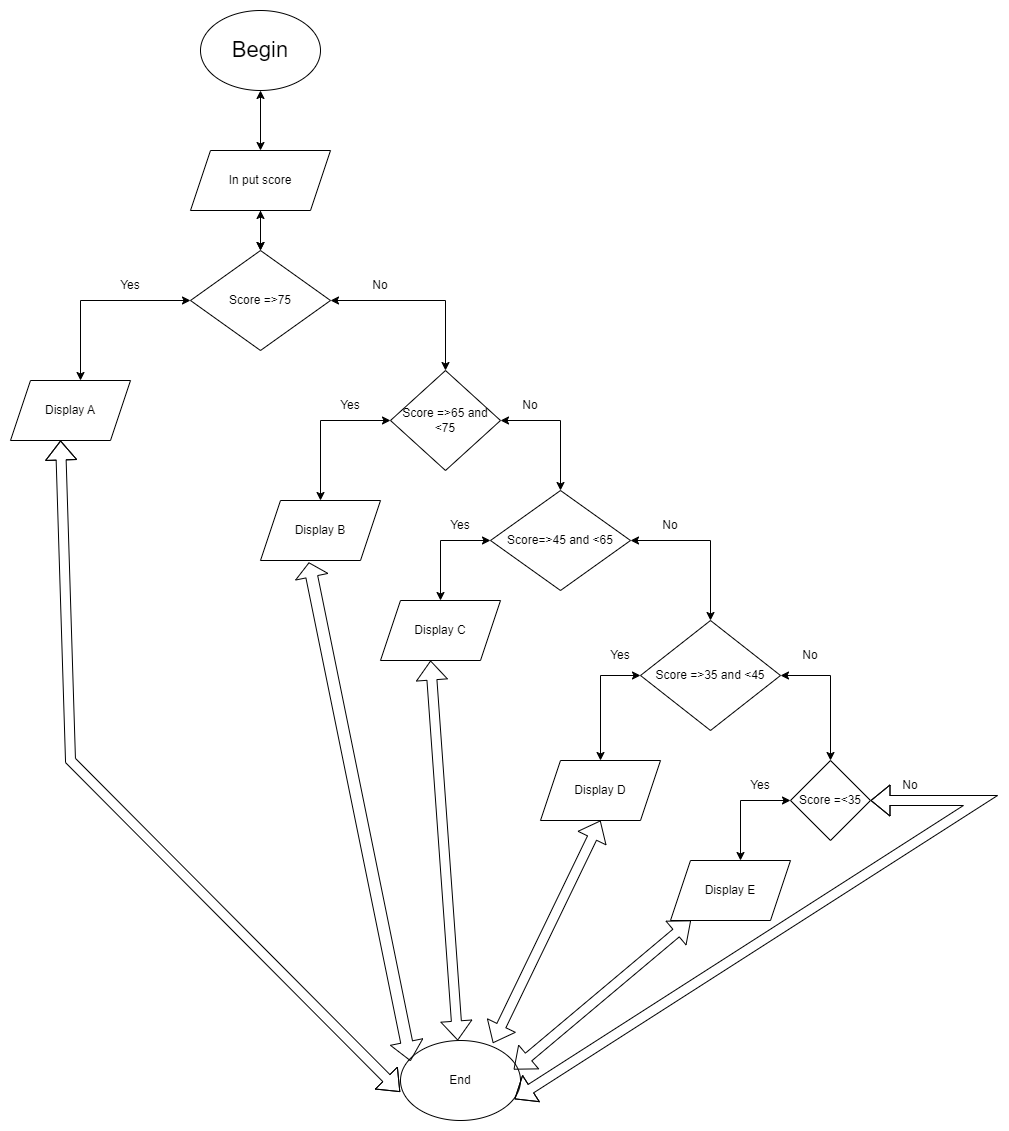

The diagram above was exported from draw.io. Its source (the exported page's mxGraphModel, read from the mxfile embedded in the PNG):
<mxGraphModel dx="1290" dy="557" grid="1" gridSize="10" guides="1" tooltips="1" connect="1" arrows="1" fold="1" page="1" pageScale="1" pageWidth="827" pageHeight="1169" math="0" shadow="0">
  <root>
    <mxCell id="WIyWlLk6GJQsqaUBKTNV-0" />
    <mxCell id="WIyWlLk6GJQsqaUBKTNV-1" parent="WIyWlLk6GJQsqaUBKTNV-0" />
    <mxCell id="TLChBIrDZqnQPYIWg4tK-23" value="Begin" style="ellipse;whiteSpace=wrap;html=1;labelBackgroundColor=none;align=center;fontSize=22;" vertex="1" parent="WIyWlLk6GJQsqaUBKTNV-1">
      <mxGeometry x="320" y="110" width="120" height="80" as="geometry" />
    </mxCell>
    <mxCell id="TLChBIrDZqnQPYIWg4tK-24" value="" style="endArrow=classic;startArrow=classic;html=1;rounded=0;exitX=0.5;exitY=1;exitDx=0;exitDy=0;labelBackgroundColor=none;fontColor=default;" edge="1" parent="WIyWlLk6GJQsqaUBKTNV-1" source="TLChBIrDZqnQPYIWg4tK-23" target="TLChBIrDZqnQPYIWg4tK-25">
      <mxGeometry width="50" height="50" relative="1" as="geometry">
        <mxPoint x="370" y="130" as="sourcePoint" />
        <mxPoint x="380" y="240" as="targetPoint" />
      </mxGeometry>
    </mxCell>
    <mxCell id="TLChBIrDZqnQPYIWg4tK-28" value="" style="edgeStyle=orthogonalEdgeStyle;rounded=0;orthogonalLoop=1;jettySize=auto;html=1;labelBackgroundColor=none;fontColor=default;" edge="1" parent="WIyWlLk6GJQsqaUBKTNV-1" source="TLChBIrDZqnQPYIWg4tK-25" target="TLChBIrDZqnQPYIWg4tK-26">
      <mxGeometry relative="1" as="geometry" />
    </mxCell>
    <mxCell id="TLChBIrDZqnQPYIWg4tK-25" value="In put score" style="shape=parallelogram;perimeter=parallelogramPerimeter;whiteSpace=wrap;html=1;fixedSize=1;labelBackgroundColor=none;" vertex="1" parent="WIyWlLk6GJQsqaUBKTNV-1">
      <mxGeometry x="310" y="250" width="140" height="60" as="geometry" />
    </mxCell>
    <mxCell id="TLChBIrDZqnQPYIWg4tK-26" value="Score =&amp;gt;75" style="rhombus;whiteSpace=wrap;html=1;labelBackgroundColor=none;" vertex="1" parent="WIyWlLk6GJQsqaUBKTNV-1">
      <mxGeometry x="310" y="350" width="140" height="100" as="geometry" />
    </mxCell>
    <mxCell id="TLChBIrDZqnQPYIWg4tK-27" value="" style="endArrow=classic;startArrow=classic;html=1;rounded=0;exitX=0.5;exitY=0;exitDx=0;exitDy=0;entryX=0.5;entryY=1;entryDx=0;entryDy=0;labelBackgroundColor=none;fontColor=default;" edge="1" parent="WIyWlLk6GJQsqaUBKTNV-1" source="TLChBIrDZqnQPYIWg4tK-26" target="TLChBIrDZqnQPYIWg4tK-25">
      <mxGeometry width="50" height="50" relative="1" as="geometry">
        <mxPoint x="370" y="330" as="sourcePoint" />
        <mxPoint x="380" y="320" as="targetPoint" />
      </mxGeometry>
    </mxCell>
    <mxCell id="TLChBIrDZqnQPYIWg4tK-30" value="" style="endArrow=classic;startArrow=classic;html=1;rounded=0;exitX=1;exitY=0.5;exitDx=0;exitDy=0;labelBackgroundColor=none;fontColor=default;entryX=0.5;entryY=0;entryDx=0;entryDy=0;" edge="1" parent="WIyWlLk6GJQsqaUBKTNV-1" source="TLChBIrDZqnQPYIWg4tK-26" target="TLChBIrDZqnQPYIWg4tK-39">
      <mxGeometry width="50" height="50" relative="1" as="geometry">
        <mxPoint x="370" y="460" as="sourcePoint" />
        <mxPoint x="560" y="480" as="targetPoint" />
        <Array as="points">
          <mxPoint x="565" y="400" />
        </Array>
      </mxGeometry>
    </mxCell>
    <mxCell id="TLChBIrDZqnQPYIWg4tK-33" value="" style="endArrow=classic;startArrow=classic;html=1;rounded=0;entryX=0;entryY=0.5;entryDx=0;entryDy=0;labelBackgroundColor=none;fontColor=default;" edge="1" parent="WIyWlLk6GJQsqaUBKTNV-1" target="TLChBIrDZqnQPYIWg4tK-26">
      <mxGeometry width="50" height="50" relative="1" as="geometry">
        <mxPoint x="200" y="480" as="sourcePoint" />
        <mxPoint x="420" y="410" as="targetPoint" />
        <Array as="points">
          <mxPoint x="200" y="400" />
        </Array>
      </mxGeometry>
    </mxCell>
    <mxCell id="TLChBIrDZqnQPYIWg4tK-34" value="Display A" style="shape=parallelogram;perimeter=parallelogramPerimeter;whiteSpace=wrap;html=1;fixedSize=1;labelBackgroundColor=none;" vertex="1" parent="WIyWlLk6GJQsqaUBKTNV-1">
      <mxGeometry x="130" y="480" width="120" height="60" as="geometry" />
    </mxCell>
    <mxCell id="TLChBIrDZqnQPYIWg4tK-36" value="Yes" style="text;html=1;align=center;verticalAlign=middle;whiteSpace=wrap;rounded=0;" vertex="1" parent="WIyWlLk6GJQsqaUBKTNV-1">
      <mxGeometry x="220" y="370" width="60" height="30" as="geometry" />
    </mxCell>
    <mxCell id="TLChBIrDZqnQPYIWg4tK-37" value="No" style="text;html=1;align=center;verticalAlign=middle;whiteSpace=wrap;rounded=0;" vertex="1" parent="WIyWlLk6GJQsqaUBKTNV-1">
      <mxGeometry x="470" y="370" width="60" height="30" as="geometry" />
    </mxCell>
    <mxCell id="TLChBIrDZqnQPYIWg4tK-39" value="Score =&amp;gt;65 and &amp;lt;75" style="rhombus;whiteSpace=wrap;html=1;" vertex="1" parent="WIyWlLk6GJQsqaUBKTNV-1">
      <mxGeometry x="510" y="470" width="110" height="100" as="geometry" />
    </mxCell>
    <mxCell id="TLChBIrDZqnQPYIWg4tK-40" value="" style="endArrow=classic;startArrow=classic;html=1;rounded=0;entryX=0;entryY=0.5;entryDx=0;entryDy=0;" edge="1" parent="WIyWlLk6GJQsqaUBKTNV-1" target="TLChBIrDZqnQPYIWg4tK-39">
      <mxGeometry width="50" height="50" relative="1" as="geometry">
        <mxPoint x="440" y="600" as="sourcePoint" />
        <mxPoint x="420" y="510" as="targetPoint" />
        <Array as="points">
          <mxPoint x="440" y="520" />
        </Array>
      </mxGeometry>
    </mxCell>
    <mxCell id="TLChBIrDZqnQPYIWg4tK-42" value="Yes" style="text;html=1;align=center;verticalAlign=middle;whiteSpace=wrap;rounded=0;" vertex="1" parent="WIyWlLk6GJQsqaUBKTNV-1">
      <mxGeometry x="440" y="490" width="60" height="30" as="geometry" />
    </mxCell>
    <mxCell id="TLChBIrDZqnQPYIWg4tK-44" value="" style="endArrow=classic;startArrow=classic;html=1;rounded=0;verticalAlign=bottom;entryX=0.5;entryY=0;entryDx=0;entryDy=0;" edge="1" parent="WIyWlLk6GJQsqaUBKTNV-1" target="TLChBIrDZqnQPYIWg4tK-46">
      <mxGeometry width="50" height="50" relative="1" as="geometry">
        <mxPoint x="620" y="520" as="sourcePoint" />
        <mxPoint x="730" y="510" as="targetPoint" />
        <Array as="points">
          <mxPoint x="680" y="520" />
        </Array>
      </mxGeometry>
    </mxCell>
    <mxCell id="TLChBIrDZqnQPYIWg4tK-43" value="No" style="text;html=1;align=center;verticalAlign=middle;whiteSpace=wrap;rounded=0;" vertex="1" parent="WIyWlLk6GJQsqaUBKTNV-1">
      <mxGeometry x="620" y="490" width="60" height="30" as="geometry" />
    </mxCell>
    <mxCell id="TLChBIrDZqnQPYIWg4tK-45" value="Display B" style="shape=parallelogram;perimeter=parallelogramPerimeter;whiteSpace=wrap;html=1;fixedSize=1;" vertex="1" parent="WIyWlLk6GJQsqaUBKTNV-1">
      <mxGeometry x="380" y="600" width="120" height="60" as="geometry" />
    </mxCell>
    <mxCell id="TLChBIrDZqnQPYIWg4tK-46" value="Score=&amp;gt;45 and &amp;lt;65" style="rhombus;whiteSpace=wrap;html=1;" vertex="1" parent="WIyWlLk6GJQsqaUBKTNV-1">
      <mxGeometry x="610" y="590" width="140" height="100" as="geometry" />
    </mxCell>
    <mxCell id="TLChBIrDZqnQPYIWg4tK-47" value="" style="endArrow=classic;startArrow=classic;html=1;rounded=0;entryX=0;entryY=0.5;entryDx=0;entryDy=0;" edge="1" parent="WIyWlLk6GJQsqaUBKTNV-1" target="TLChBIrDZqnQPYIWg4tK-46">
      <mxGeometry width="50" height="50" relative="1" as="geometry">
        <mxPoint x="560" y="700" as="sourcePoint" />
        <mxPoint x="610" y="650" as="targetPoint" />
        <Array as="points">
          <mxPoint x="560" y="640" />
        </Array>
      </mxGeometry>
    </mxCell>
    <mxCell id="TLChBIrDZqnQPYIWg4tK-51" value="Display C" style="shape=parallelogram;perimeter=parallelogramPerimeter;whiteSpace=wrap;html=1;fixedSize=1;" vertex="1" parent="WIyWlLk6GJQsqaUBKTNV-1">
      <mxGeometry x="500" y="700" width="120" height="60" as="geometry" />
    </mxCell>
    <mxCell id="TLChBIrDZqnQPYIWg4tK-52" value="" style="endArrow=classic;startArrow=classic;html=1;rounded=0;entryX=1;entryY=0.5;entryDx=0;entryDy=0;" edge="1" parent="WIyWlLk6GJQsqaUBKTNV-1" target="TLChBIrDZqnQPYIWg4tK-46">
      <mxGeometry width="50" height="50" relative="1" as="geometry">
        <mxPoint x="830" y="720" as="sourcePoint" />
        <mxPoint x="790" y="710" as="targetPoint" />
        <Array as="points">
          <mxPoint x="830" y="640" />
        </Array>
      </mxGeometry>
    </mxCell>
    <mxCell id="TLChBIrDZqnQPYIWg4tK-53" value="Score =&amp;gt;35 and &amp;lt;45" style="rhombus;whiteSpace=wrap;html=1;" vertex="1" parent="WIyWlLk6GJQsqaUBKTNV-1">
      <mxGeometry x="760" y="720" width="140" height="110" as="geometry" />
    </mxCell>
    <mxCell id="TLChBIrDZqnQPYIWg4tK-54" value="" style="endArrow=classic;startArrow=classic;html=1;rounded=0;entryX=0;entryY=0.5;entryDx=0;entryDy=0;" edge="1" parent="WIyWlLk6GJQsqaUBKTNV-1" target="TLChBIrDZqnQPYIWg4tK-53">
      <mxGeometry width="50" height="50" relative="1" as="geometry">
        <mxPoint x="720" y="860" as="sourcePoint" />
        <mxPoint x="790" y="810" as="targetPoint" />
        <Array as="points">
          <mxPoint x="720" y="775" />
        </Array>
      </mxGeometry>
    </mxCell>
    <mxCell id="TLChBIrDZqnQPYIWg4tK-55" value="" style="endArrow=classic;startArrow=classic;html=1;rounded=0;entryX=1;entryY=0.5;entryDx=0;entryDy=0;" edge="1" parent="WIyWlLk6GJQsqaUBKTNV-1" target="TLChBIrDZqnQPYIWg4tK-53">
      <mxGeometry width="50" height="50" relative="1" as="geometry">
        <mxPoint x="950" y="860" as="sourcePoint" />
        <mxPoint x="790" y="810" as="targetPoint" />
        <Array as="points">
          <mxPoint x="950" y="775" />
        </Array>
      </mxGeometry>
    </mxCell>
    <mxCell id="TLChBIrDZqnQPYIWg4tK-56" value="Display D" style="shape=parallelogram;perimeter=parallelogramPerimeter;whiteSpace=wrap;html=1;fixedSize=1;" vertex="1" parent="WIyWlLk6GJQsqaUBKTNV-1">
      <mxGeometry x="660" y="860" width="120" height="60" as="geometry" />
    </mxCell>
    <mxCell id="TLChBIrDZqnQPYIWg4tK-58" value="Score =&amp;lt;35" style="rhombus;whiteSpace=wrap;html=1;" vertex="1" parent="WIyWlLk6GJQsqaUBKTNV-1">
      <mxGeometry x="910" y="860" width="80" height="80" as="geometry" />
    </mxCell>
    <mxCell id="TLChBIrDZqnQPYIWg4tK-59" value="" style="endArrow=classic;startArrow=classic;html=1;rounded=0;entryX=0;entryY=0.5;entryDx=0;entryDy=0;" edge="1" parent="WIyWlLk6GJQsqaUBKTNV-1" target="TLChBIrDZqnQPYIWg4tK-58">
      <mxGeometry width="50" height="50" relative="1" as="geometry">
        <mxPoint x="860" y="960" as="sourcePoint" />
        <mxPoint x="880" y="890" as="targetPoint" />
        <Array as="points">
          <mxPoint x="860" y="900" />
        </Array>
      </mxGeometry>
    </mxCell>
    <mxCell id="TLChBIrDZqnQPYIWg4tK-61" value="Yes" style="text;html=1;align=center;verticalAlign=middle;whiteSpace=wrap;rounded=0;" vertex="1" parent="WIyWlLk6GJQsqaUBKTNV-1">
      <mxGeometry x="550" y="610" width="60" height="30" as="geometry" />
    </mxCell>
    <mxCell id="TLChBIrDZqnQPYIWg4tK-70" value="No" style="text;html=1;align=center;verticalAlign=middle;whiteSpace=wrap;rounded=0;" vertex="1" parent="WIyWlLk6GJQsqaUBKTNV-1">
      <mxGeometry x="1000" y="870" width="60" height="30" as="geometry" />
    </mxCell>
    <mxCell id="TLChBIrDZqnQPYIWg4tK-71" value="Yes" style="text;html=1;align=center;verticalAlign=middle;whiteSpace=wrap;rounded=0;" vertex="1" parent="WIyWlLk6GJQsqaUBKTNV-1">
      <mxGeometry x="850" y="870" width="60" height="30" as="geometry" />
    </mxCell>
    <mxCell id="TLChBIrDZqnQPYIWg4tK-72" value="No" style="text;html=1;align=center;verticalAlign=middle;whiteSpace=wrap;rounded=0;" vertex="1" parent="WIyWlLk6GJQsqaUBKTNV-1">
      <mxGeometry x="900" y="740" width="60" height="30" as="geometry" />
    </mxCell>
    <mxCell id="TLChBIrDZqnQPYIWg4tK-73" value="Yes" style="text;html=1;align=center;verticalAlign=middle;whiteSpace=wrap;rounded=0;" vertex="1" parent="WIyWlLk6GJQsqaUBKTNV-1">
      <mxGeometry x="710" y="740" width="60" height="30" as="geometry" />
    </mxCell>
    <mxCell id="TLChBIrDZqnQPYIWg4tK-74" value="No" style="text;html=1;align=center;verticalAlign=middle;whiteSpace=wrap;rounded=0;" vertex="1" parent="WIyWlLk6GJQsqaUBKTNV-1">
      <mxGeometry x="760" y="610" width="60" height="30" as="geometry" />
    </mxCell>
    <mxCell id="TLChBIrDZqnQPYIWg4tK-75" value="Display E" style="shape=parallelogram;perimeter=parallelogramPerimeter;whiteSpace=wrap;html=1;fixedSize=1;" vertex="1" parent="WIyWlLk6GJQsqaUBKTNV-1">
      <mxGeometry x="790" y="960" width="120" height="60" as="geometry" />
    </mxCell>
    <mxCell id="TLChBIrDZqnQPYIWg4tK-76" value="End" style="ellipse;whiteSpace=wrap;html=1;" vertex="1" parent="WIyWlLk6GJQsqaUBKTNV-1">
      <mxGeometry x="520" y="1140" width="120" height="80" as="geometry" />
    </mxCell>
    <mxCell id="TLChBIrDZqnQPYIWg4tK-78" value="" style="shape=flexArrow;endArrow=classic;startArrow=classic;html=1;rounded=0;entryX=0.417;entryY=1;entryDx=0;entryDy=0;entryPerimeter=0;exitX=-0.003;exitY=0.643;exitDx=0;exitDy=0;exitPerimeter=0;" edge="1" parent="WIyWlLk6GJQsqaUBKTNV-1" source="TLChBIrDZqnQPYIWg4tK-76" target="TLChBIrDZqnQPYIWg4tK-34">
      <mxGeometry width="100" height="100" relative="1" as="geometry">
        <mxPoint x="190" y="1181.5999755859375" as="sourcePoint" />
        <mxPoint x="630" y="540" as="targetPoint" />
        <Array as="points">
          <mxPoint x="190" y="860" />
        </Array>
      </mxGeometry>
    </mxCell>
    <mxCell id="TLChBIrDZqnQPYIWg4tK-79" value="" style="shape=flexArrow;endArrow=classic;startArrow=classic;html=1;rounded=0;entryX=0.403;entryY=1.03;entryDx=0;entryDy=0;width=12;endSize=4.41;entryPerimeter=0;" edge="1" parent="WIyWlLk6GJQsqaUBKTNV-1" target="TLChBIrDZqnQPYIWg4tK-45">
      <mxGeometry width="100" height="100" relative="1" as="geometry">
        <mxPoint x="530.000156232397" y="1160.6291517203317" as="sourcePoint" />
        <mxPoint x="400.6" y="680" as="targetPoint" />
      </mxGeometry>
    </mxCell>
    <mxCell id="TLChBIrDZqnQPYIWg4tK-80" value="" style="shape=flexArrow;endArrow=classic;startArrow=classic;html=1;rounded=0;entryX=0.417;entryY=1;entryDx=0;entryDy=0;entryPerimeter=0;" edge="1" parent="WIyWlLk6GJQsqaUBKTNV-1" source="TLChBIrDZqnQPYIWg4tK-76" target="TLChBIrDZqnQPYIWg4tK-51">
      <mxGeometry width="100" height="100" relative="1" as="geometry">
        <mxPoint x="560" y="920" as="sourcePoint" />
        <mxPoint x="660" y="820" as="targetPoint" />
      </mxGeometry>
    </mxCell>
    <mxCell id="TLChBIrDZqnQPYIWg4tK-81" value="" style="shape=flexArrow;endArrow=classic;startArrow=classic;html=1;rounded=0;exitX=0.77;exitY=0.033;exitDx=0;exitDy=0;exitPerimeter=0;entryX=0.5;entryY=1;entryDx=0;entryDy=0;" edge="1" parent="WIyWlLk6GJQsqaUBKTNV-1" source="TLChBIrDZqnQPYIWg4tK-76" target="TLChBIrDZqnQPYIWg4tK-56">
      <mxGeometry width="100" height="100" relative="1" as="geometry">
        <mxPoint x="560" y="1020" as="sourcePoint" />
        <mxPoint x="660" y="920" as="targetPoint" />
      </mxGeometry>
    </mxCell>
    <mxCell id="TLChBIrDZqnQPYIWg4tK-82" value="" style="shape=flexArrow;endArrow=classic;startArrow=classic;html=1;rounded=0;entryX=1;entryY=0.5;entryDx=0;entryDy=0;exitX=0.95;exitY=0.733;exitDx=0;exitDy=0;exitPerimeter=0;" edge="1" parent="WIyWlLk6GJQsqaUBKTNV-1" source="TLChBIrDZqnQPYIWg4tK-76" target="TLChBIrDZqnQPYIWg4tK-58">
      <mxGeometry width="100" height="100" relative="1" as="geometry">
        <mxPoint x="920" y="1244.800048828125" as="sourcePoint" />
        <mxPoint x="660" y="920" as="targetPoint" />
        <Array as="points">
          <mxPoint x="1100" y="900" />
        </Array>
      </mxGeometry>
    </mxCell>
    <mxCell id="TLChBIrDZqnQPYIWg4tK-83" value="" style="shape=flexArrow;endArrow=classic;startArrow=classic;html=1;rounded=0;entryX=0;entryY=1;entryDx=0;entryDy=0;exitX=0.943;exitY=0.363;exitDx=0;exitDy=0;exitPerimeter=0;" edge="1" parent="WIyWlLk6GJQsqaUBKTNV-1" source="TLChBIrDZqnQPYIWg4tK-76">
      <mxGeometry width="100" height="100" relative="1" as="geometry">
        <mxPoint x="640.0002764721119" y="1149.896932211724" as="sourcePoint" />
        <mxPoint x="810.49" y="1020" as="targetPoint" />
      </mxGeometry>
    </mxCell>
  </root>
</mxGraphModel>